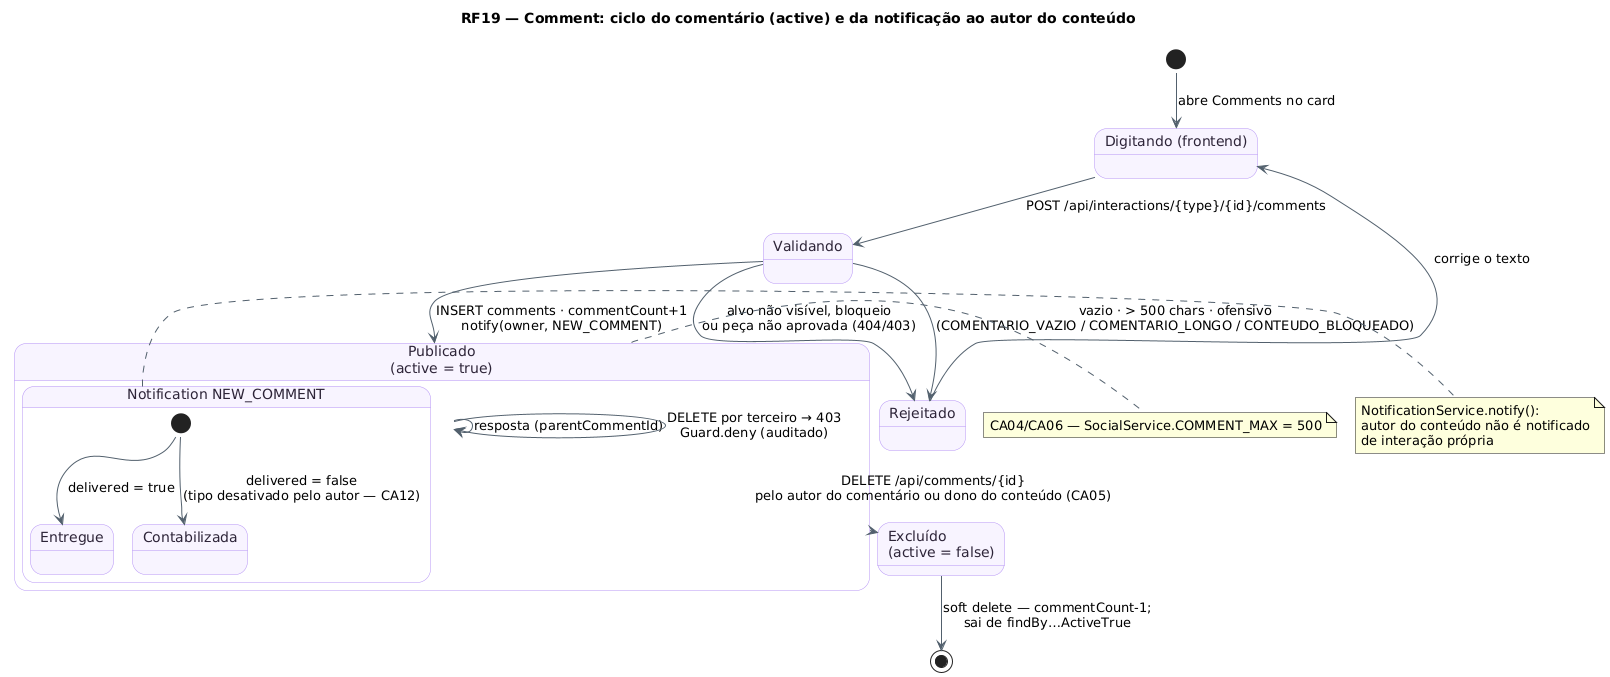

The diagram above was rendered by PlantUML. Its source (embedded in the PNG):
@startuml RF19_MaquinaDeEstados_Comentario
!pragma layout smetana
title RF19 — Comment: ciclo do comentário (active) e da notificação ao autor do conteúdo
skinparam backgroundColor #FFFFFF
skinparam state {
  BackgroundColor #F8F4FF
  BorderColor #B695F5
  FontColor #2D2438
  ArrowColor #52606D
}
[*] --> Digitando : abre Comments no card
state "Digitando (frontend)" as Digitando
state "Validando" as Validando
state "Rejeitado" as Rejeitado
state "Publicado\n(active = true)" as Publicado {
  state "Notification NEW_COMMENT" as Notif {
    [*] --> Entregue : delivered = true
    [*] --> Contabilizada : delivered = false\n(tipo desativado pelo autor — CA12)
  }
}
state "Excluído\n(active = false)" as Excluido
Digitando --> Validando : POST /api/interactions/{type}/{id}/comments
Validando --> Rejeitado : vazio · > 500 chars · ofensivo\n(COMENTARIO_VAZIO / COMENTARIO_LONGO / CONTEUDO_BLOQUEADO)
Validando --> Rejeitado : alvo não visível, bloqueio\nou peça não aprovada (404/403)
Rejeitado --> Digitando : corrige o texto
Validando --> Publicado : INSERT comments · commentCount+1\nnotify(owner, NEW_COMMENT)
Publicado --> Publicado : resposta (parentCommentId)
Publicado --> Excluido : DELETE /api/comments/{id}\npelo autor do comentário ou dono do conteúdo (CA05)
Publicado --> Publicado : DELETE por terceiro → 403\nGuard.deny (auditado)
Excluido --> [*] : soft delete — commentCount-1;\nsai de findBy…ActiveTrue
note right of Publicado : CA04/CA06 — SocialService.COMMENT_MAX = 500
note right of Notif : NotificationService.notify():\nautor do conteúdo não é notificado\nde interação própria
@enduml